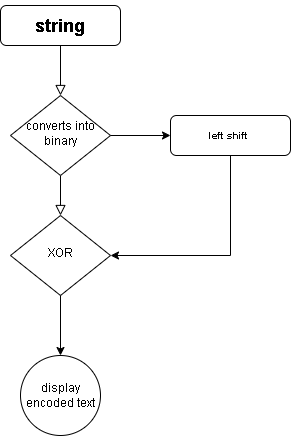

The diagram above was exported from draw.io. Its source (the exported page's mxGraphModel, read from the mxfile embedded in the PNG):
<mxGraphModel dx="594" dy="1612" grid="1" gridSize="10" guides="1" tooltips="1" connect="1" arrows="1" fold="1" page="1" pageScale="1" pageWidth="827" pageHeight="1169" math="0" shadow="0">
  <root>
    <mxCell id="WIyWlLk6GJQsqaUBKTNV-0" />
    <mxCell id="WIyWlLk6GJQsqaUBKTNV-1" parent="WIyWlLk6GJQsqaUBKTNV-0" />
    <mxCell id="WIyWlLk6GJQsqaUBKTNV-2" value="" style="rounded=0;html=1;jettySize=auto;orthogonalLoop=1;fontSize=11;endArrow=block;endFill=0;endSize=8;strokeWidth=1;shadow=0;labelBackgroundColor=none;edgeStyle=orthogonalEdgeStyle;" parent="WIyWlLk6GJQsqaUBKTNV-1" source="WIyWlLk6GJQsqaUBKTNV-3" target="WIyWlLk6GJQsqaUBKTNV-6" edge="1">
      <mxGeometry relative="1" as="geometry" />
    </mxCell>
    <mxCell id="WIyWlLk6GJQsqaUBKTNV-3" value="&lt;h2&gt;string&lt;/h2&gt;" style="rounded=1;whiteSpace=wrap;html=1;fontSize=12;glass=0;strokeWidth=1;shadow=0;" parent="WIyWlLk6GJQsqaUBKTNV-1" vertex="1">
      <mxGeometry x="160" y="80" width="120" height="40" as="geometry" />
    </mxCell>
    <mxCell id="WIyWlLk6GJQsqaUBKTNV-4" value="" style="rounded=0;html=1;jettySize=auto;orthogonalLoop=1;endArrow=block;endFill=0;endSize=8;strokeWidth=1;shadow=0;edgeStyle=orthogonalEdgeStyle;movable=1;resizable=1;rotatable=1;deletable=1;editable=1;locked=0;connectable=1;" parent="WIyWlLk6GJQsqaUBKTNV-1" source="WIyWlLk6GJQsqaUBKTNV-6" target="WIyWlLk6GJQsqaUBKTNV-10" edge="1">
      <mxGeometry y="20" relative="1" as="geometry">
        <mxPoint as="offset" />
      </mxGeometry>
    </mxCell>
    <mxCell id="WIyWlLk6GJQsqaUBKTNV-6" value="converts into binary" style="rhombus;whiteSpace=wrap;html=1;shadow=0;fontFamily=Helvetica;fontSize=12;align=center;strokeWidth=1;spacing=6;spacingTop=-4;" parent="WIyWlLk6GJQsqaUBKTNV-1" vertex="1">
      <mxGeometry x="170" y="170" width="100" height="80" as="geometry" />
    </mxCell>
    <mxCell id="WIyWlLk6GJQsqaUBKTNV-7" value="&lt;h5&gt;left shift&amp;nbsp;&lt;/h5&gt;" style="rounded=1;whiteSpace=wrap;html=1;fontSize=12;glass=0;strokeWidth=1;shadow=0;" parent="WIyWlLk6GJQsqaUBKTNV-1" vertex="1">
      <mxGeometry x="330" y="190" width="120" height="40" as="geometry" />
    </mxCell>
    <mxCell id="WIyWlLk6GJQsqaUBKTNV-10" value="XOR" style="rhombus;whiteSpace=wrap;html=1;shadow=0;fontFamily=Helvetica;fontSize=12;align=center;strokeWidth=1;spacing=6;spacingTop=-4;" parent="WIyWlLk6GJQsqaUBKTNV-1" vertex="1">
      <mxGeometry x="170" y="290" width="100" height="80" as="geometry" />
    </mxCell>
    <mxCell id="EqYGYUjw9sLCHIS_Xr9v-0" value="" style="endArrow=classic;html=1;rounded=0;entryX=0;entryY=0.5;entryDx=0;entryDy=0;exitX=1;exitY=0.5;exitDx=0;exitDy=0;" parent="WIyWlLk6GJQsqaUBKTNV-1" source="WIyWlLk6GJQsqaUBKTNV-6" target="WIyWlLk6GJQsqaUBKTNV-7" edge="1">
      <mxGeometry width="50" height="50" relative="1" as="geometry">
        <mxPoint x="270" y="220" as="sourcePoint" />
        <mxPoint x="320" y="170" as="targetPoint" />
      </mxGeometry>
    </mxCell>
    <mxCell id="EqYGYUjw9sLCHIS_Xr9v-6" value="" style="endArrow=classic;html=1;rounded=0;entryX=1;entryY=0.5;entryDx=0;entryDy=0;exitX=0.5;exitY=1;exitDx=0;exitDy=0;movable=1;resizable=1;rotatable=1;deletable=1;editable=1;locked=0;connectable=1;edgeStyle=orthogonalEdgeStyle;" parent="WIyWlLk6GJQsqaUBKTNV-1" source="WIyWlLk6GJQsqaUBKTNV-7" target="WIyWlLk6GJQsqaUBKTNV-10" edge="1">
      <mxGeometry width="50" height="50" relative="1" as="geometry">
        <mxPoint x="310" y="260" as="sourcePoint" />
        <mxPoint x="300" y="330" as="targetPoint" />
        <Array as="points">
          <mxPoint x="390" y="330" />
        </Array>
      </mxGeometry>
    </mxCell>
    <mxCell id="EqYGYUjw9sLCHIS_Xr9v-8" value="" style="endArrow=classic;html=1;rounded=0;exitX=0.5;exitY=1;exitDx=0;exitDy=0;entryX=0.5;entryY=0;entryDx=0;entryDy=0;" parent="WIyWlLk6GJQsqaUBKTNV-1" source="WIyWlLk6GJQsqaUBKTNV-10" edge="1">
      <mxGeometry relative="1" as="geometry">
        <mxPoint x="210" y="440" as="sourcePoint" />
        <mxPoint x="220" y="430" as="targetPoint" />
      </mxGeometry>
    </mxCell>
    <mxCell id="21Dd8iUiYdJic1OIoqDK-22" value="display encoded text" style="ellipse;whiteSpace=wrap;html=1;rounded=1;glass=0;strokeWidth=1;shadow=0;" parent="WIyWlLk6GJQsqaUBKTNV-1" vertex="1">
      <mxGeometry x="180" y="430" width="80" height="80" as="geometry" />
    </mxCell>
  </root>
</mxGraphModel>